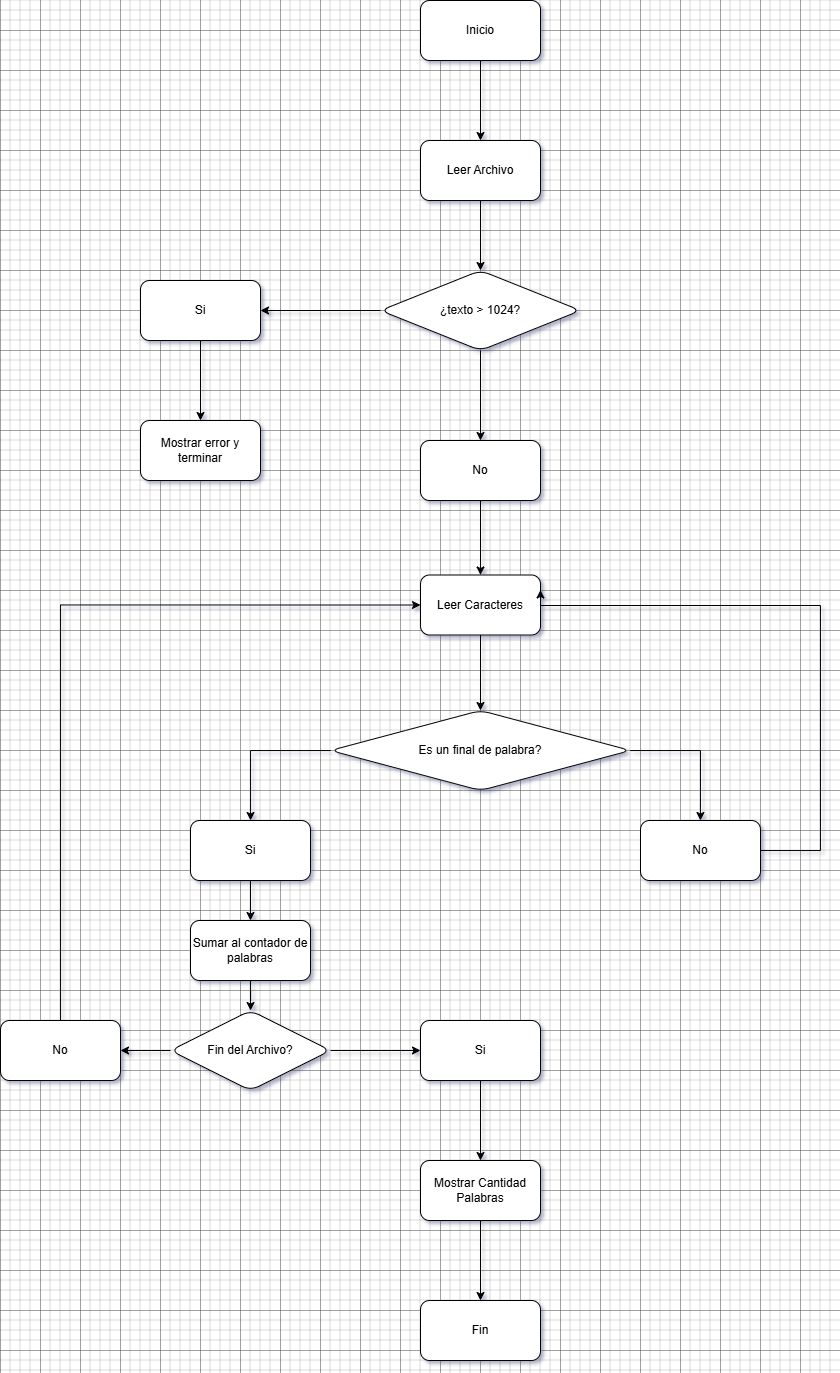

The diagram above was exported from draw.io. Its source (the exported page's mxGraphModel, read from the mxfile embedded in the PNG):
<mxGraphModel dx="1789" dy="819" grid="1" gridSize="10" guides="1" tooltips="1" connect="1" arrows="1" fold="1" page="1" pageScale="1" pageWidth="827" pageHeight="1169" math="0" shadow="0">
  <root>
    <mxCell id="0" />
    <mxCell id="1" parent="0" />
    <mxCell id="piDGJHg-amnVlKt_Bsl2-3" value="" style="edgeStyle=orthogonalEdgeStyle;rounded=0;orthogonalLoop=1;jettySize=auto;html=1;" edge="1" parent="1" source="piDGJHg-amnVlKt_Bsl2-1" target="piDGJHg-amnVlKt_Bsl2-2">
      <mxGeometry relative="1" as="geometry" />
    </mxCell>
    <mxCell id="piDGJHg-amnVlKt_Bsl2-1" value="Inicio" style="rounded=1;whiteSpace=wrap;html=1;" vertex="1" parent="1">
      <mxGeometry x="340" y="10" width="120" height="60" as="geometry" />
    </mxCell>
    <mxCell id="piDGJHg-amnVlKt_Bsl2-5" value="" style="edgeStyle=orthogonalEdgeStyle;rounded=0;orthogonalLoop=1;jettySize=auto;html=1;" edge="1" parent="1" source="piDGJHg-amnVlKt_Bsl2-2" target="piDGJHg-amnVlKt_Bsl2-4">
      <mxGeometry relative="1" as="geometry" />
    </mxCell>
    <mxCell id="piDGJHg-amnVlKt_Bsl2-2" value="Leer Archivo" style="whiteSpace=wrap;html=1;rounded=1;" vertex="1" parent="1">
      <mxGeometry x="340" y="150" width="120" height="60" as="geometry" />
    </mxCell>
    <mxCell id="piDGJHg-amnVlKt_Bsl2-7" value="" style="edgeStyle=orthogonalEdgeStyle;rounded=0;orthogonalLoop=1;jettySize=auto;html=1;" edge="1" parent="1" source="piDGJHg-amnVlKt_Bsl2-4" target="piDGJHg-amnVlKt_Bsl2-6">
      <mxGeometry relative="1" as="geometry" />
    </mxCell>
    <mxCell id="piDGJHg-amnVlKt_Bsl2-11" value="" style="edgeStyle=orthogonalEdgeStyle;rounded=0;orthogonalLoop=1;jettySize=auto;html=1;" edge="1" parent="1" source="piDGJHg-amnVlKt_Bsl2-4" target="piDGJHg-amnVlKt_Bsl2-10">
      <mxGeometry relative="1" as="geometry" />
    </mxCell>
    <mxCell id="piDGJHg-amnVlKt_Bsl2-4" value="¿texto &amp;gt; 1024?" style="rhombus;whiteSpace=wrap;html=1;rounded=1;" vertex="1" parent="1">
      <mxGeometry x="300" y="280" width="200" height="80" as="geometry" />
    </mxCell>
    <mxCell id="piDGJHg-amnVlKt_Bsl2-9" value="" style="edgeStyle=orthogonalEdgeStyle;rounded=0;orthogonalLoop=1;jettySize=auto;html=1;" edge="1" parent="1" source="piDGJHg-amnVlKt_Bsl2-6" target="piDGJHg-amnVlKt_Bsl2-8">
      <mxGeometry relative="1" as="geometry" />
    </mxCell>
    <mxCell id="piDGJHg-amnVlKt_Bsl2-6" value="Si" style="whiteSpace=wrap;html=1;rounded=1;" vertex="1" parent="1">
      <mxGeometry x="60" y="290" width="120" height="60" as="geometry" />
    </mxCell>
    <mxCell id="piDGJHg-amnVlKt_Bsl2-8" value="Mostrar error y terminar" style="whiteSpace=wrap;html=1;rounded=1;" vertex="1" parent="1">
      <mxGeometry x="60" y="430" width="120" height="60" as="geometry" />
    </mxCell>
    <mxCell id="piDGJHg-amnVlKt_Bsl2-13" value="" style="edgeStyle=orthogonalEdgeStyle;rounded=0;orthogonalLoop=1;jettySize=auto;html=1;" edge="1" parent="1" source="piDGJHg-amnVlKt_Bsl2-10" target="piDGJHg-amnVlKt_Bsl2-12">
      <mxGeometry relative="1" as="geometry" />
    </mxCell>
    <mxCell id="piDGJHg-amnVlKt_Bsl2-10" value="No" style="whiteSpace=wrap;html=1;rounded=1;" vertex="1" parent="1">
      <mxGeometry x="340" y="450" width="120" height="60" as="geometry" />
    </mxCell>
    <mxCell id="piDGJHg-amnVlKt_Bsl2-15" value="" style="edgeStyle=orthogonalEdgeStyle;rounded=0;orthogonalLoop=1;jettySize=auto;html=1;" edge="1" parent="1" source="piDGJHg-amnVlKt_Bsl2-12" target="piDGJHg-amnVlKt_Bsl2-14">
      <mxGeometry relative="1" as="geometry" />
    </mxCell>
    <mxCell id="piDGJHg-amnVlKt_Bsl2-12" value="Leer Caracteres" style="whiteSpace=wrap;html=1;rounded=1;" vertex="1" parent="1">
      <mxGeometry x="340" y="584.5" width="120" height="60" as="geometry" />
    </mxCell>
    <mxCell id="piDGJHg-amnVlKt_Bsl2-18" value="" style="edgeStyle=orthogonalEdgeStyle;rounded=0;orthogonalLoop=1;jettySize=auto;html=1;" edge="1" parent="1" source="piDGJHg-amnVlKt_Bsl2-14" target="piDGJHg-amnVlKt_Bsl2-17">
      <mxGeometry relative="1" as="geometry" />
    </mxCell>
    <mxCell id="piDGJHg-amnVlKt_Bsl2-20" value="" style="edgeStyle=orthogonalEdgeStyle;rounded=0;orthogonalLoop=1;jettySize=auto;html=1;" edge="1" parent="1" source="piDGJHg-amnVlKt_Bsl2-14" target="piDGJHg-amnVlKt_Bsl2-19">
      <mxGeometry relative="1" as="geometry" />
    </mxCell>
    <mxCell id="piDGJHg-amnVlKt_Bsl2-14" value="Es un final de palabra?" style="rhombus;whiteSpace=wrap;html=1;rounded=1;" vertex="1" parent="1">
      <mxGeometry x="250" y="720" width="300" height="80" as="geometry" />
    </mxCell>
    <mxCell id="piDGJHg-amnVlKt_Bsl2-34" style="edgeStyle=orthogonalEdgeStyle;rounded=0;orthogonalLoop=1;jettySize=auto;html=1;entryX=0.5;entryY=0;entryDx=0;entryDy=0;" edge="1" parent="1" source="piDGJHg-amnVlKt_Bsl2-17" target="piDGJHg-amnVlKt_Bsl2-21">
      <mxGeometry relative="1" as="geometry" />
    </mxCell>
    <mxCell id="piDGJHg-amnVlKt_Bsl2-17" value="Si" style="whiteSpace=wrap;html=1;rounded=1;" vertex="1" parent="1">
      <mxGeometry x="110" y="830" width="120" height="60" as="geometry" />
    </mxCell>
    <mxCell id="piDGJHg-amnVlKt_Bsl2-28" style="edgeStyle=orthogonalEdgeStyle;rounded=0;orthogonalLoop=1;jettySize=auto;html=1;entryX=1;entryY=0.25;entryDx=0;entryDy=0;" edge="1" parent="1" source="piDGJHg-amnVlKt_Bsl2-19" target="piDGJHg-amnVlKt_Bsl2-12">
      <mxGeometry relative="1" as="geometry">
        <Array as="points">
          <mxPoint x="740" y="860" />
          <mxPoint x="740" y="615" />
          <mxPoint x="460" y="615" />
        </Array>
      </mxGeometry>
    </mxCell>
    <mxCell id="piDGJHg-amnVlKt_Bsl2-19" value="No" style="whiteSpace=wrap;html=1;rounded=1;" vertex="1" parent="1">
      <mxGeometry x="560" y="830" width="120" height="60" as="geometry" />
    </mxCell>
    <mxCell id="piDGJHg-amnVlKt_Bsl2-35" value="" style="edgeStyle=orthogonalEdgeStyle;rounded=0;orthogonalLoop=1;jettySize=auto;html=1;" edge="1" parent="1" source="piDGJHg-amnVlKt_Bsl2-21" target="piDGJHg-amnVlKt_Bsl2-29">
      <mxGeometry relative="1" as="geometry" />
    </mxCell>
    <mxCell id="piDGJHg-amnVlKt_Bsl2-21" value="Sumar al contador de palabras" style="whiteSpace=wrap;html=1;rounded=1;" vertex="1" parent="1">
      <mxGeometry x="110" y="930" width="120" height="60" as="geometry" />
    </mxCell>
    <mxCell id="piDGJHg-amnVlKt_Bsl2-37" value="" style="edgeStyle=orthogonalEdgeStyle;rounded=0;orthogonalLoop=1;jettySize=auto;html=1;" edge="1" parent="1" source="piDGJHg-amnVlKt_Bsl2-29" target="piDGJHg-amnVlKt_Bsl2-36">
      <mxGeometry relative="1" as="geometry" />
    </mxCell>
    <mxCell id="piDGJHg-amnVlKt_Bsl2-39" value="" style="edgeStyle=orthogonalEdgeStyle;rounded=0;orthogonalLoop=1;jettySize=auto;html=1;" edge="1" parent="1" source="piDGJHg-amnVlKt_Bsl2-29" target="piDGJHg-amnVlKt_Bsl2-38">
      <mxGeometry relative="1" as="geometry" />
    </mxCell>
    <mxCell id="piDGJHg-amnVlKt_Bsl2-29" value="Fin del Archivo?" style="rhombus;whiteSpace=wrap;html=1;rounded=1;" vertex="1" parent="1">
      <mxGeometry x="90" y="1020" width="160" height="80" as="geometry" />
    </mxCell>
    <mxCell id="piDGJHg-amnVlKt_Bsl2-42" value="" style="edgeStyle=orthogonalEdgeStyle;rounded=0;orthogonalLoop=1;jettySize=auto;html=1;" edge="1" parent="1" source="piDGJHg-amnVlKt_Bsl2-36" target="piDGJHg-amnVlKt_Bsl2-41">
      <mxGeometry relative="1" as="geometry" />
    </mxCell>
    <mxCell id="piDGJHg-amnVlKt_Bsl2-36" value="Si" style="whiteSpace=wrap;html=1;rounded=1;" vertex="1" parent="1">
      <mxGeometry x="340" y="1030" width="120" height="60" as="geometry" />
    </mxCell>
    <mxCell id="piDGJHg-amnVlKt_Bsl2-40" style="edgeStyle=orthogonalEdgeStyle;rounded=0;orthogonalLoop=1;jettySize=auto;html=1;entryX=0;entryY=0.5;entryDx=0;entryDy=0;" edge="1" parent="1" source="piDGJHg-amnVlKt_Bsl2-38" target="piDGJHg-amnVlKt_Bsl2-12">
      <mxGeometry relative="1" as="geometry">
        <Array as="points">
          <mxPoint x="-20" y="614" />
        </Array>
      </mxGeometry>
    </mxCell>
    <mxCell id="piDGJHg-amnVlKt_Bsl2-38" value="No" style="whiteSpace=wrap;html=1;rounded=1;" vertex="1" parent="1">
      <mxGeometry x="-80" y="1030" width="120" height="60" as="geometry" />
    </mxCell>
    <mxCell id="piDGJHg-amnVlKt_Bsl2-44" value="" style="edgeStyle=orthogonalEdgeStyle;rounded=0;orthogonalLoop=1;jettySize=auto;html=1;" edge="1" parent="1" source="piDGJHg-amnVlKt_Bsl2-41" target="piDGJHg-amnVlKt_Bsl2-43">
      <mxGeometry relative="1" as="geometry" />
    </mxCell>
    <mxCell id="piDGJHg-amnVlKt_Bsl2-41" value="Mostrar Cantidad Palabras" style="whiteSpace=wrap;html=1;rounded=1;" vertex="1" parent="1">
      <mxGeometry x="340" y="1170" width="120" height="60" as="geometry" />
    </mxCell>
    <mxCell id="piDGJHg-amnVlKt_Bsl2-43" value="Fin" style="whiteSpace=wrap;html=1;rounded=1;" vertex="1" parent="1">
      <mxGeometry x="340" y="1310" width="120" height="60" as="geometry" />
    </mxCell>
  </root>
</mxGraphModel>